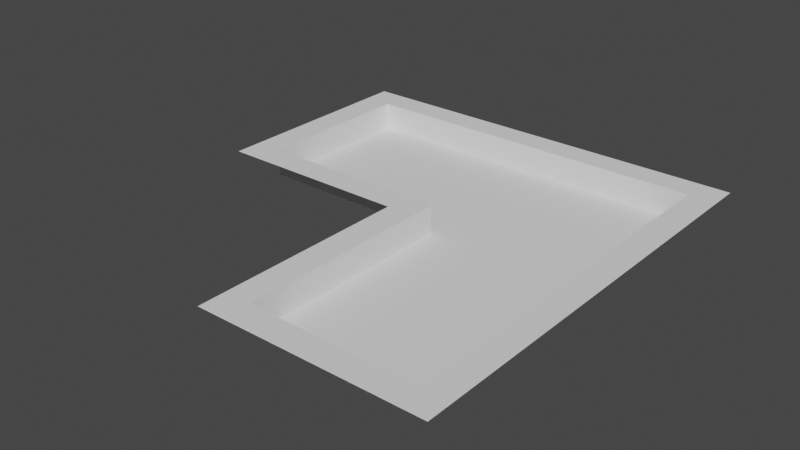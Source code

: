 # Source: level_00.blend  (saved by Blender 3.1.7; exported with 4.5.12 LTS)
import bpy
from mathutils import Matrix  # noqa: F401  (used for matrix-valued properties, if any)

bpy.ops.wm.read_factory_settings(use_empty=True)
scene = bpy.context.scene
scene.name = 'Scene'

# ---- collections
col_collection = bpy.data.collections.new('Collection'); scene.collection.children.link(col_collection)

# ---- world
world_world = bpy.data.worlds.new('World'); scene.world = world_world
world_world.use_nodes = True; world_world.node_tree.nodes.clear()
_N = world_world.node_tree.nodes; _L = world_world.node_tree.links
n0 = _N.new('ShaderNodeOutputWorld'); n0.name = 'World Output'; n0.location = (300, 300)
n1 = _N.new('ShaderNodeBackground'); n1.name = 'Background'; n1.location = (10, 300)
n1.inputs[0].default_value = (0.05088, 0.05088, 0.05088, 1.0)
_L.new(n1.outputs[0], n0.inputs[0])
n0.is_active_output = True
world_world.color = (0.05088, 0.05088, 0.05088)
world_world.use_sun_shadow = False
world_world.sun_shadow_jitter_overblur = 0.0

# ---- meshes
me_plane = bpy.data.meshes.new('Plane')
me_plane.from_pydata([(-3.0, -6.0, 0.0), (3.0, -6.0, 0.0), (-3.0, 2.0, 0.0), (3.0, 8.0, 0.0), (-10.0, 8.0, 0.0), (-10.0, 2.0, 0.0), (3.0, -6.0, 1.0), (3.0, 8.0, 1.0), (-10.0, 8.0, 1.0), (-10.0, 2.0, 1.0), (-3.0, -6.0, 1.0), (-3.0, 2.0, 1.0), (-4.0, -7.0, 1.0), (4.0, -7.0, 1.0), (-4.0, 1.0, 1.0), (4.0, 9.0, 1.0), (-11.0, 9.0, 1.0), (-11.0, 1.0, 1.0)], [], [(0, 1, 3, 4, 5, 2), (9, 11, 2, 5), (9, 5, 4, 8), (8, 4, 3, 7), (7, 3, 1, 6), (6, 1, 0, 10), (2, 11, 10, 0), (12, 13, 6, 10), (12, 10, 11, 14), (14, 11, 9, 17), (16, 17, 9, 8), (15, 16, 8, 7), (13, 15, 7, 6)])
_uv = me_plane.uv_layers.new(name='UVMap')
_uv.uv.foreach_set('vector', [0.0, 0.0, 1.0, 0.0, 1.0, 1.0, 0.5, 1.0, 0.25, 1.0, 0.0, 1.0, 0.0, 0.0, 0.0, 0.0, 0.0, 1.0, 0.25, 1.0, 0.0, 0.0, 0.25, 1.0, 0.5, 1.0, 0.0, 0.0, 0.0, 0.0, 0.5, 1.0, 1.0, 1.0, 0.0, 0.0, 0.0, 0.0, 1.0, 1.0, 1.0, 0.0, 0.0, 0.0, 0.0, 0.0, 1.0, 0.0, 0.0, 0.0, 0.0, 0.0, 0.0, 1.0, 0.0, 0.0, 0.0, 0.0, 0.0, 0.0, 0.0, 0.0, 0.0, 0.0, 0.0, 0.0, 0.0, 0.0, 0.0, 0.0, 0.0, 0.0, 0.0, 0.0, 0.0, 0.0, 0.0, 0.0, 0.0, 0.0, 0.0, 0.0, 0.0, 0.0, 0.0, 0.0, 0.0, 0.0, 0.0, 0.0, 0.0, 0.0, 0.0, 0.0, 0.0, 0.0, 0.0, 0.0, 0.0, 0.0, 0.0, 0.0, 0.0, 0.0, 0.0, 0.0, 0.0, 0.0])
me_plane.use_remesh_fix_poles = True
me_plane.use_remesh_preserve_attributes = False
me_plane.update()

# ---- objects
ob_levelmesh = bpy.data.objects.new('LevelMesh', me_plane)

# ---- transforms, parenting, visibility, modifiers, constraints
ob_levelmesh.location = (0.0, 0.0, 0.0)
_m = ob_levelmesh.modifiers.new('Triangulate', 'TRIANGULATE')
_m.quad_method = 'BEAUTY'
_m.keep_custom_normals = True

# ---- collection membership
col_collection.objects.link(ob_levelmesh)

# ---- scene / render settings (as saved in the file)
scene.frame_start = 1; scene.frame_end = 250; scene.frame_set(1)
scene.render.engine = 'BLENDER_EEVEE_NEXT'
scene.cycles.sampling_pattern = 'TABULATED_SOBOL'
scene.cycles.use_light_tree = False
scene.view_settings.view_transform = 'Filmic'
bpy.context.view_layer.update()

# ---- added for rendering (the .blend has no active camera and no usable light): camera, sun
cam_auto = bpy.data.cameras.new('AutoCamera')
cam_auto.lens = 50.0
cam_auto.sensor_width = 36.0
cam_auto.clip_end = 1000.0
ob_auto_camera = bpy.data.objects.new('AutoCamera', cam_auto)
scene.collection.objects.link(ob_auto_camera)
ob_auto_camera.location = (16.8128, -23.3754, 16.7503)
ob_auto_camera.rotation_euler = (1.09748, -7.21219e-08, 0.694738)
scene.camera = ob_auto_camera
light_auto_sun = bpy.data.lights.new('AutoSun', 'SUN')
light_auto_sun.energy = 3.0
light_auto_sun.angle = 0.0523599
ob_auto_sun = bpy.data.objects.new('AutoSun', light_auto_sun)
scene.collection.objects.link(ob_auto_sun)
ob_auto_sun.rotation_euler = (0.872665, 0.174533, 0.523599)
bpy.context.view_layer.update()
